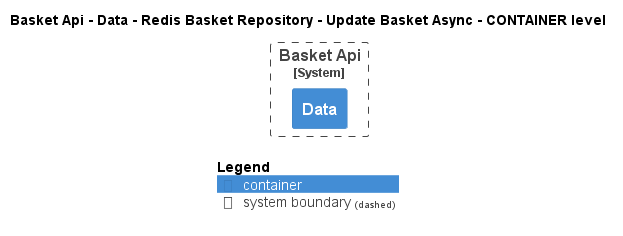

The diagram above was rendered by PlantUML. Its source (embedded in the PNG):
@startuml
!pragma layout smetana
!include ..\..\..\..\..\..\..\..\.c4s\C4_Container.puml

AddElementTag("state:new", $bgColor=green, $fontColor=#ffffff, $borderColor=green, $shadowing="False")
AddElementTag("state:changed", $bgColor=orange, $fontColor=#ffffff, $borderColor=orange, $shadowing="False")
AddElementTag("state:removed", $bgColor=red, $fontColor=#ffffff, $borderColor=red, $shadowing="False")

AddRelTag("state:new", $textColor=green, $lineColor=green)
AddRelTag("state:changed", $textColor=orange, $lineColor=orange)
AddRelTag("state:removed", $textColor=red, $lineColor=red)

SHOW_PERSON_PORTRAIT()
LAYOUT_TOP_DOWN()

skinparam linetype polyline

title Basket Api - Data - Redis Basket Repository - Update Basket Async - CONTAINER level


System_Boundary(dotnet.eShop.Architecture.SoftwareSystems.BasketApi, "Basket Api") {
    Container(dotnet.eShop.Architecture.SoftwareSystems.BasketApi.Containers.Data, "Data", "", "")
}




SHOW_LEGEND()
@enduml